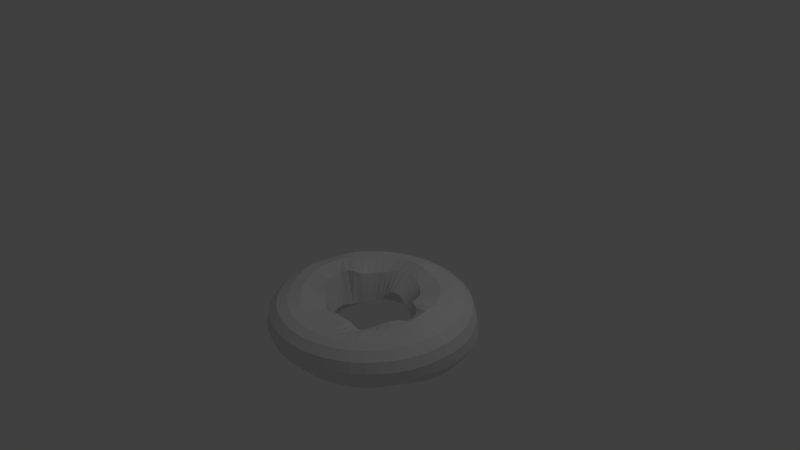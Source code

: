 # Source: donut.blend  (saved by Blender 2.72.0; exported with 4.5.12 LTS)
import bpy
from mathutils import Matrix  # noqa: F401  (used for matrix-valued properties, if any)

bpy.ops.wm.read_factory_settings(use_empty=True)
scene = bpy.context.scene
scene.name = 'Scene'

# ---- collections
col_collection_1 = bpy.data.collections.new('Collection 1'); scene.collection.children.link(col_collection_1)

# ---- materials (node trees are filled in below, after node groups)
mat_material_001 = bpy.data.materials.new('Material.001')
mat_material_001.alpha_threshold = 0.0
mat_material_001.use_transparent_shadow = False
mat_material_001.roughness = 0.5

# ---- material node trees

# ---- world
world_world = bpy.data.worlds.new('World'); scene.world = world_world
world_world.color = (0.05088, 0.05088, 0.05088)
world_world.use_sun_shadow = False
world_world.sun_shadow_jitter_overblur = 0.0
world_world.cycles.sampling_method = 'MANUAL'
world_world.cycles.sample_map_resolution = 256

# ---- cameras
cam_camera = bpy.data.cameras.new('Camera')
cam_camera.clip_end = 100.0
cam_camera.lens = 35.0
cam_camera.sensor_width = 32.0
cam_camera.sensor_height = 18.0
cam_camera.ortho_scale = 7.314
cam_camera.dof.focus_distance = 0.0
cam_camera.dof.aperture_fstop = 128.0

# ---- lights
light_lamp = bpy.data.lights.new('Lamp', 'POINT')
light_lamp.transmission_factor = 0.0
light_lamp.cutoff_distance = 30.0
light_lamp.energy = 100.0
light_lamp.shadow_buffer_clip_start = 1.001
light_lamp.shadow_soft_size = 0.1
light_lamp.shadow_maximum_resolution = 0.006
light_lamp.use_absolute_resolution = True
light_lamp.cycles.use_multiple_importance_sampling = False

# ---- meshes
me_torus = bpy.data.meshes.new('Torus')
me_torus.from_pydata([(1.253, 0.0002481, -0.01093), (1.217, 4.186e-06, 0.1248), (1.124, 9.805e-05, 0.222), (0.984, 0.0003961, 0.3086), (0.8336, -0.0003586, 0.3338), (0.6894, -0.002131, 0.2227), (0.548, -0.003774, -0.1387), (0.7052, 0.006858, -0.3508), (0.8378, 0.004041, -0.4236), (0.9861, 0.002358, -0.4261), (1.137, 0.001424, -0.3423), (1.233, 0.001171, -0.1863), (1.246, 0.1643, -0.01606), (1.206, 0.1588, 0.1245), (1.115, 0.1468, 0.2173), (0.9758, 0.1292, 0.2914), (0.8173, 0.1075, 0.3405), (0.676, 0.08343, 0.2442), (0.5084, 0.05629, -0.1342), (0.7206, 0.1006, -0.3466), (0.8398, 0.1154, -0.4205), (0.9832, 0.1333, -0.424), (1.137, 0.1519, -0.3426), (1.23, 0.1634, -0.1934), (1.217, 0.3264, -0.01983), (1.175, 0.315, 0.1242), (1.086, 0.2909, 0.2209), (0.9553, 0.2561, 0.2893), (0.7953, 0.2132, 0.3361), (0.6178, 0.1472, 0.2724), (0.4811, 0.1154, -0.1423), (0.7081, 0.1952, -0.3373), (0.8231, 0.2268, -0.4109), (0.9673, 0.2647, -0.4131), (1.119, 0.3029, -0.3398), (1.207, 0.3249, -0.1975), (1.166, 0.4834, -0.02054), (1.124, 0.4657, 0.1243), (1.038, 0.4298, 0.2305), (0.9137, 0.3784, 0.3035), (0.7629, 0.3162, 0.3256), (0.5211, 0.1885, 0.2781), (0.4619, 0.1793, -0.1482), (0.6728, 0.2846, -0.3215), (0.7947, 0.3364, -0.3974), (0.9439, 0.3977, -0.4028), (1.086, 0.4539, -0.3457), (1.163, 0.4837, -0.2031), (1.094, 0.6319, -0.02001), (1.054, 0.6085, 0.1244), (0.9723, 0.5615, 0.2264), (0.8522, 0.4923, 0.3127), (0.7134, 0.4126, 0.3176), (0.4585, 0.2505, 0.2488), (0.4155, 0.2336, -0.1377), (0.6238, 0.3681, -0.2972), (0.7604, 0.446, -0.3817), (0.9116, 0.5326, -0.4006), (1.035, 0.6017, -0.3588), (1.101, 0.637, -0.2156), (1.002, 0.7689, -0.01919), (0.9653, 0.7407, 0.1246), (0.8912, 0.6839, 0.2213), (0.7776, 0.5971, 0.3061), (0.6509, 0.5011, 0.3119), (0.4239, 0.3242, 0.2254), (0.3818, 0.2996, -0.1352), (0.5713, 0.4496, -0.2727), (0.7185, 0.5562, -0.3688), (0.8558, 0.6606, -0.4106), (0.9604, 0.7391, -0.3726), (1.016, 0.7794, -0.2277), (0.8915, 0.8914, -0.01703), (0.8603, 0.8603, 0.1248), (0.7944, 0.7944, 0.2211), (0.6931, 0.6935, 0.304), (0.5815, 0.5831, 0.309), (0.3979, 0.4042, 0.2219), (0.3403, 0.359, -0.1281), (0.518, 0.5302, -0.261), (0.6559, 0.6593, -0.3709), (0.7723, 0.7744, -0.4218), (0.861, 0.8619, -0.3795), (0.9067, 0.906, -0.2337), (0.7664, 0.9987, -0.01538), (0.7406, 0.9651, 0.1249), (0.6837, 0.8911, 0.2223), (0.5968, 0.7779, 0.3064), (0.5018, 0.6553, 0.3096), (0.3555, 0.4688, 0.2209), (0.2782, 0.3842, -0.09463), (0.4589, 0.6083, -0.2572), (0.5723, 0.7493, -0.3873), (0.665, 0.8699, -0.4388), (0.7407, 0.9667, -0.3838), (0.7787, 1.014, -0.2334), (0.6289, 1.089, -0.0138), (0.6083, 1.054, 0.125), (0.5616, 0.9726, 0.2225), (0.4897, 0.848, 0.3062), (0.4116, 0.7131, 0.3123), (0.3001, 0.5177, 0.2219), (0.2218, 0.4034, -0.06774), (0.3851, 0.6783, -0.262), (0.4757, 0.8276, -0.4082), (0.5443, 0.9495, -0.4566), (0.6058, 1.056, -0.398), (0.6385, 1.106, -0.2359), (0.4815, 1.163, -0.0151), (0.4655, 1.124, 0.125), (0.4299, 1.038, 0.2205), (0.3735, 0.9012, 0.3026), (0.3125, 0.7524, 0.3156), (0.2397, 0.5658, 0.2406), (0.1634, 0.396, -0.004242), (0.3017, 0.7392, -0.2615), (0.3693, 0.8929, -0.4356), (0.4185, 1.016, -0.466), (0.4641, 1.129, -0.4044), (0.4894, 1.185, -0.2461), (0.326, 1.217, -0.01723), (0.3149, 1.175, 0.1249), (0.2909, 1.086, 0.2184), (0.2508, 0.9347, 0.3032), (0.2076, 0.768, 0.3303), (0.1654, 0.603, 0.2588), (0.1115, 0.3981, 0.06095), (0.2042, 0.772, -0.2494), (0.2548, 0.9422, -0.4568), (0.2882, 1.068, -0.4686), (0.3169, 1.18, -0.3978), (0.3319, 1.239, -0.243), (0.1643, 1.246, -0.01061), (0.1588, 1.206, 0.1249), (0.1467, 1.115, 0.2176), (0.1253, 0.9448, 0.3191), (0.1033, 0.7711, 0.3522), (0.08481, 0.6346, 0.2689), (0.05368, 0.4042, 0.08587), (0.1007, 0.7821, -0.2423), (0.1289, 0.9562, -0.453), (0.1497, 1.09, -0.4625), (0.1628, 1.198, -0.3799), (0.1674, 1.254, -0.2149), (5.991e-08, 1.252, -0.003666), (1.192e-07, 1.217, 0.125), (1.191e-07, 1.124, 0.2178), (8.554e-08, 0.9443, 0.3307), (8.037e-08, 0.7713, 0.3622), (4.996e-08, 0.6468, 0.2714), (4.633e-08, 0.4068, 0.09075), (5.748e-08, 0.7872, -0.239), (9.966e-08, 0.9558, -0.4532), (1.032e-07, 1.092, -0.4681), (1.336e-07, 1.199, -0.3763), (1.256e-07, 1.247, -0.1885), (-0.1643, 1.246, -0.01061), (-0.1588, 1.206, 0.1249), (-0.1467, 1.115, 0.2176), (-0.1253, 0.9448, 0.3191), (-0.1033, 0.7711, 0.3522), (-0.08482, 0.6346, 0.2689), (-0.05368, 0.4042, 0.08587), (-0.1007, 0.7821, -0.2423), (-0.1289, 0.9562, -0.453), (-0.1497, 1.09, -0.4625), (-0.1628, 1.198, -0.3799), (-0.1674, 1.254, -0.2149), (-0.326, 1.217, -0.01723), (-0.3149, 1.175, 0.1249), (-0.2909, 1.086, 0.2184), (-0.2508, 0.9347, 0.3032), (-0.2076, 0.768, 0.3303), (-0.1654, 0.603, 0.2588), (-0.1115, 0.3981, 0.06095), (-0.2042, 0.772, -0.2494), (-0.2548, 0.9422, -0.4568), (-0.2882, 1.068, -0.4686), (-0.3169, 1.18, -0.3978), (-0.3319, 1.239, -0.243), (-0.4815, 1.163, -0.0151), (-0.4655, 1.124, 0.125), (-0.4299, 1.038, 0.2205), (-0.3735, 0.9012, 0.3026), (-0.3125, 0.7524, 0.3156), (-0.2397, 0.5658, 0.2406), (-0.1634, 0.396, -0.004242), (-0.3017, 0.7392, -0.2615), (-0.3693, 0.8929, -0.4356), (-0.4185, 1.016, -0.466), (-0.4641, 1.129, -0.4044), (-0.4894, 1.185, -0.2461), (-0.6289, 1.089, -0.0138), (-0.6083, 1.054, 0.125), (-0.5616, 0.9726, 0.2225), (-0.4897, 0.848, 0.3062), (-0.4116, 0.7131, 0.3123), (-0.3001, 0.5177, 0.2219), (-0.2218, 0.4034, -0.06774), (-0.3851, 0.6783, -0.262), (-0.4757, 0.8276, -0.4082), (-0.5443, 0.9495, -0.4566), (-0.6058, 1.056, -0.398), (-0.6385, 1.106, -0.2359), (-0.7664, 0.9987, -0.01538), (-0.7406, 0.9651, 0.1249), (-0.6837, 0.8911, 0.2223), (-0.5968, 0.7779, 0.3064), (-0.5018, 0.6553, 0.3096), (-0.3555, 0.4688, 0.2209), (-0.2782, 0.3842, -0.09463), (-0.4589, 0.6083, -0.2572), (-0.5723, 0.7493, -0.3873), (-0.665, 0.8699, -0.4388), (-0.7407, 0.9667, -0.3838), (-0.7787, 1.014, -0.2334), (-0.8915, 0.8914, -0.01704), (-0.8603, 0.8603, 0.1248), (-0.7944, 0.7944, 0.2211), (-0.6931, 0.6935, 0.304), (-0.5815, 0.5831, 0.309), (-0.3979, 0.4042, 0.2219), (-0.3403, 0.359, -0.1281), (-0.518, 0.5302, -0.261), (-0.6559, 0.6593, -0.3709), (-0.7723, 0.7744, -0.4218), (-0.861, 0.8619, -0.3795), (-0.9067, 0.906, -0.2337), (-1.002, 0.7689, -0.01919), (-0.9653, 0.7407, 0.1246), (-0.8912, 0.6839, 0.2213), (-0.7776, 0.5971, 0.3061), (-0.6509, 0.5011, 0.3119), (-0.4239, 0.3242, 0.2254), (-0.3818, 0.2996, -0.1352), (-0.5713, 0.4496, -0.2727), (-0.7185, 0.5562, -0.3688), (-0.8558, 0.6606, -0.4106), (-0.9604, 0.7391, -0.3726), (-1.016, 0.7794, -0.2277), (-1.094, 0.6319, -0.02001), (-1.054, 0.6085, 0.1244), (-0.9723, 0.5615, 0.2264), (-0.8522, 0.4923, 0.3127), (-0.7134, 0.4126, 0.3176), (-0.4585, 0.2505, 0.2488), (-0.4155, 0.2336, -0.1377), (-0.6238, 0.3681, -0.2972), (-0.7604, 0.446, -0.3817), (-0.9116, 0.5326, -0.4006), (-1.035, 0.6017, -0.3588), (-1.101, 0.637, -0.2156), (-1.166, 0.4834, -0.02054), (-1.124, 0.4657, 0.1243), (-1.038, 0.4298, 0.2305), (-0.9137, 0.3784, 0.3035), (-0.7629, 0.3162, 0.3256), (-0.5211, 0.1885, 0.2781), (-0.4619, 0.1793, -0.1482), (-0.6728, 0.2846, -0.3215), (-0.7947, 0.3364, -0.3974), (-0.9439, 0.3977, -0.4028), (-1.086, 0.4539, -0.3457), (-1.163, 0.4837, -0.2031), (-1.217, 0.3264, -0.01983), (-1.175, 0.315, 0.1242), (-1.086, 0.2909, 0.2209), (-0.9553, 0.2561, 0.2893), (-0.7953, 0.2132, 0.3361), (-0.6178, 0.1472, 0.2724), (-0.4811, 0.1154, -0.1423), (-0.7081, 0.1952, -0.3373), (-0.8231, 0.2268, -0.4109), (-0.9673, 0.2647, -0.4131), (-1.119, 0.3029, -0.3398), (-1.207, 0.3249, -0.1975), (-1.246, 0.1643, -0.01606), (-1.206, 0.1588, 0.1245), (-1.115, 0.1468, 0.2173), (-0.9758, 0.1292, 0.2914), (-0.8173, 0.1075, 0.3405), (-0.676, 0.08343, 0.2442), (-0.5084, 0.05629, -0.1342), (-0.7206, 0.1006, -0.3466), (-0.8398, 0.1154, -0.4205), (-0.9832, 0.1333, -0.424), (-1.137, 0.1519, -0.3426), (-1.23, 0.1634, -0.1934), (-1.253, 0.0002482, -0.01093), (-1.217, 4.292e-06, 0.1248), (-1.124, 9.815e-05, 0.222), (-0.984, 0.0003962, 0.3086), (-0.8336, -0.0003585, 0.3338), (-0.6894, -0.002131, 0.2227), (-0.548, -0.003774, -0.1387), (-0.7052, 0.006858, -0.3508), (-0.8378, 0.004041, -0.4236), (-0.9861, 0.002358, -0.4261), (-1.137, 0.001424, -0.3423), (-1.233, 0.001171, -0.1863), (-1.241, -0.1634, -0.007669), (-1.206, -0.1588, 0.125), (-1.114, -0.1466, 0.2294), (-0.9794, -0.1288, 0.3138), (-0.8358, -0.1103, 0.3239), (-0.6809, -0.0877, 0.2289), (-0.5528, -0.06475, -0.1553), (-0.6797, -0.08311, -0.3464), (-0.8143, -0.1037, -0.4155), (-0.9724, -0.1266, -0.4127), (-1.125, -0.1475, -0.3232), (-1.218, -0.1599, -0.1746), (-1.209, -0.3241, -0.007114), (-1.175, -0.3149, 0.1249), (-1.085, -0.2908, 0.2256), (-0.9553, -0.2556, 0.306), (-0.8185, -0.2195, 0.3114), (-0.6417, -0.1735, 0.2605), (-0.5309, -0.1293, -0.1631), (-0.6419, -0.1661, -0.3342), (-0.778, -0.2057, -0.3977), (-0.943, -0.2512, -0.3838), (-1.095, -0.2929, -0.2898), (-1.185, -0.3174, -0.1635), (-1.158, -0.4796, -0.01004), (-1.124, -0.4656, 0.1243), (-1.039, -0.4303, 0.2183), (-0.9134, -0.3782, 0.2897), (-0.7831, -0.3251, 0.2999), (-0.5876, -0.2481, 0.2499), (-0.5003, -0.1945, -0.163), (-0.6023, -0.243, -0.3204), (-0.7267, -0.2978, -0.3797), (-0.8957, -0.3695, -0.3504), (-1.048, -0.4333, -0.2673), (-1.133, -0.4691, -0.1575), (-1.085, -0.6261, -0.008413), (-1.054, -0.6083, 0.1243), (-0.9742, -0.5625, 0.2168), (-0.859, -0.4958, 0.2743), (-0.7346, -0.4233, 0.2855), (-0.5086, -0.2951, 0.2079), (-0.4672, -0.255, -0.1599), (-0.552, -0.312, -0.3096), (-0.667, -0.382, -0.3665), (-0.837, -0.4816, -0.3334), (-0.9793, -0.5643, -0.2608), (-1.06, -0.6111, -0.1502), (-0.9922, -0.7612, -0.004594), (-0.9651, -0.7406, 0.125), (-0.8925, -0.6848, 0.2166), (-0.7887, -0.605, 0.2654), (-0.6687, -0.5114, 0.2764), (-0.4362, -0.3349, 0.159), (-0.4271, -0.3074, -0.1514), (-0.4953, -0.3728, -0.3002), (-0.6075, -0.4624, -0.3616), (-0.7687, -0.5879, -0.3453), (-0.8917, -0.6831, -0.274), (-0.9672, -0.7415, -0.1551), (-0.8839, -0.8839, -0.003038), (-0.8602, -0.8602, 0.125), (-0.7955, -0.7955, 0.2165), (-0.7047, -0.7048, 0.2571), (-0.5907, -0.5911, 0.2714), (-0.3795, -0.3831, 0.1241), (-0.3712, -0.3508, -0.141), (-0.4328, -0.4264, -0.293), (-0.5425, -0.5392, -0.3613), (-0.6843, -0.6819, -0.3538), (-0.7909, -0.7898, -0.287), (-0.8596, -0.8594, -0.1555), (-0.7609, -0.9917, -0.0002448), (-0.7406, -0.9651, 0.125), (-0.6849, -0.8925, 0.2165), (-0.6082, -0.7927, 0.2515), (-0.5113, -0.6687, 0.2559), (-0.3316, -0.4323, 0.1014), (-0.3114, -0.3888, -0.1293), (-0.3662, -0.4714, -0.2848), (-0.4649, -0.6023, -0.3585), (-0.5854, -0.7606, -0.3497), (-0.6775, -0.8821, -0.2807), (-0.7393, -0.9634, -0.1384), (-0.625, -1.083, -0.00011), (-0.6083, -1.054, 0.125), (-0.5625, -0.9743, 0.2165), (-0.5, -0.866, 0.25), (-0.4264, -0.7397, 0.2328), (-0.2803, -0.4617, 0.1016), (-0.2518, -0.4212, -0.1202), (-0.2991, -0.5082, -0.281), (-0.379, -0.646, -0.3604), (-0.4756, -0.8174, -0.3525), (-0.5544, -0.9592, -0.2695), (-0.607, -1.051, -0.1333), (-0.4783, -1.155, -0.0001485), (-0.4655, -1.124, 0.125), (-0.4305, -1.039, 0.2165), (-0.3827, -0.9239, 0.25), (-0.329, -0.7947, 0.2199), (-0.2094, -0.4586, 0.1169), (-0.1913, -0.4471, -0.1222), (-0.2308, -0.5387, -0.2885), (-0.2875, -0.6702, -0.3719), (-0.3558, -0.8417, -0.3777), (-0.4213, -1.015, -0.275), (-0.4643, -1.121, -0.1339), (-0.3235, -1.207, -7.239e-05), (-0.3149, -1.175, 0.125), (-0.2912, -1.087, 0.2165), (-0.2588, -0.9659, 0.25), (-0.2235, -0.8346, 0.2146), (-0.1331, -0.4492, 0.1322), (-0.1283, -0.4671, -0.1343), (-0.157, -0.5617, -0.3027), (-0.1917, -0.6824, -0.3885), (-0.2331, -0.8427, -0.4056), (-0.2817, -1.049, -0.2823), (-0.314, -1.172, -0.1319), (-0.1632, -1.239, -9.991e-07), (-0.1588, -1.206, 0.125), (-0.1468, -1.115, 0.2165), (-0.1305, -0.9914, 0.25), (-0.113, -0.8592, 0.2132), (-0.06436, -0.4594, 0.1383), (-0.06407, -0.4785, -0.1451), (-0.07895, -0.5736, -0.3135), (-0.0948, -0.6886, -0.4005), (-0.1142, -0.84, -0.4215), (-0.1406, -1.07, -0.2789), (-0.1584, -1.204, -0.1281), (5.96e-08, -1.25, 0.0), (1.192e-07, -1.217, 0.125), (1.192e-07, -1.125, 0.2165), (8.941e-08, -1.0, 0.25), (8.848e-08, -0.8674, 0.2137), (3.648e-08, -0.4699, 0.1411), (5.792e-08, -0.4816, -0.1485), (4.646e-08, -0.5769, -0.3171), (7.219e-08, -0.6905, -0.4043), (7.714e-08, -0.8406, -0.4249), (1.136e-07, -1.08, -0.2718), (1.19e-07, -1.215, -0.1264), (0.1632, -1.239, -9.99e-07), (0.1588, -1.206, 0.125), (0.1468, -1.115, 0.2165), (0.1305, -0.9914, 0.25), (0.113, -0.8592, 0.2132), (0.06436, -0.4594, 0.1383), (0.06407, -0.4785, -0.1451), (0.07895, -0.5736, -0.3135), (0.0948, -0.6886, -0.4005), (0.1142, -0.84, -0.4215), (0.1406, -1.07, -0.2789), (0.1584, -1.204, -0.1281), (0.3235, -1.207, -7.239e-05), (0.3149, -1.175, 0.125), (0.2912, -1.087, 0.2165), (0.2588, -0.9659, 0.25), (0.2235, -0.8346, 0.2146), (0.1331, -0.4492, 0.1322), (0.1283, -0.4671, -0.1343), (0.157, -0.5617, -0.3027), (0.1917, -0.6824, -0.3885), (0.2331, -0.8427, -0.4056), (0.2817, -1.049, -0.2823), (0.314, -1.172, -0.1319), (0.4783, -1.155, -0.0001485), (0.4655, -1.124, 0.125), (0.4305, -1.039, 0.2165), (0.3827, -0.9239, 0.25), (0.329, -0.7947, 0.2199), (0.2094, -0.4586, 0.1169), (0.1913, -0.4471, -0.1222), (0.2308, -0.5387, -0.2885), (0.2875, -0.6702, -0.3719), (0.3558, -0.8417, -0.3777), (0.4213, -1.015, -0.275), (0.4643, -1.121, -0.1339), (0.625, -1.083, -0.00011), (0.6083, -1.054, 0.125), (0.5625, -0.9743, 0.2165), (0.5, -0.866, 0.25), (0.4264, -0.7397, 0.2328), (0.2803, -0.4617, 0.1016), (0.2518, -0.4212, -0.1202), (0.2991, -0.5082, -0.281), (0.379, -0.646, -0.3604), (0.4756, -0.8174, -0.3525), (0.5544, -0.9592, -0.2695), (0.607, -1.051, -0.1333), (0.7609, -0.9917, -0.0002448), (0.7406, -0.9651, 0.125), (0.6849, -0.8925, 0.2165), (0.6082, -0.7927, 0.2515), (0.5113, -0.6687, 0.2559), (0.3316, -0.4323, 0.1014), (0.3114, -0.3888, -0.1293), (0.3662, -0.4714, -0.2848), (0.4649, -0.6023, -0.3585), (0.5854, -0.7606, -0.3497), (0.6775, -0.8821, -0.2807), (0.7393, -0.9634, -0.1384), (0.8839, -0.8839, -0.003038), (0.8602, -0.8602, 0.125), (0.7955, -0.7955, 0.2165), (0.7047, -0.7048, 0.2571), (0.5907, -0.5911, 0.2714), (0.3795, -0.3831, 0.1241), (0.3712, -0.3508, -0.141), (0.4328, -0.4264, -0.293), (0.5425, -0.5392, -0.3613), (0.6843, -0.6819, -0.3538), (0.7909, -0.7898, -0.287), (0.8596, -0.8594, -0.1555), (0.9922, -0.7612, -0.004594), (0.9651, -0.7406, 0.125), (0.8925, -0.6848, 0.2166), (0.7887, -0.605, 0.2654), (0.6687, -0.5114, 0.2764), (0.4362, -0.3349, 0.159), (0.4271, -0.3074, -0.1514), (0.4953, -0.3728, -0.3002), (0.6075, -0.4624, -0.3616), (0.7687, -0.5879, -0.3453), (0.8917, -0.6831, -0.274), (0.9672, -0.7415, -0.1551), (1.085, -0.6261, -0.008413), (1.054, -0.6083, 0.1243), (0.9742, -0.5625, 0.2168), (0.859, -0.4958, 0.2743), (0.7346, -0.4233, 0.2855), (0.5086, -0.2951, 0.2079), (0.4672, -0.255, -0.1599), (0.552, -0.312, -0.3096), (0.667, -0.382, -0.3665), (0.837, -0.4816, -0.3334), (0.9793, -0.5643, -0.2608), (1.06, -0.6111, -0.1502), (1.158, -0.4796, -0.01004), (1.124, -0.4656, 0.1243), (1.039, -0.4303, 0.2183), (0.9134, -0.3782, 0.2897), (0.7831, -0.3251, 0.2999), (0.5876, -0.2481, 0.2499), (0.5003, -0.1945, -0.163), (0.6023, -0.243, -0.3204), (0.7267, -0.2978, -0.3797), (0.8957, -0.3695, -0.3504), (1.048, -0.4333, -0.2673), (1.133, -0.4691, -0.1575), (1.209, -0.3241, -0.007114), (1.175, -0.3149, 0.1249), (1.085, -0.2908, 0.2256), (0.9553, -0.2556, 0.306), (0.8185, -0.2195, 0.3114), (0.6417, -0.1735, 0.2605), (0.5309, -0.1293, -0.1631), (0.6419, -0.1661, -0.3342), (0.778, -0.2057, -0.3977), (0.943, -0.2512, -0.3838), (1.095, -0.2929, -0.2898), (1.185, -0.3174, -0.1635), (1.241, -0.1634, -0.007669), (1.206, -0.1588, 0.125), (1.114, -0.1466, 0.2294), (0.9794, -0.1288, 0.3138), (0.8358, -0.1103, 0.3239), (0.6809, -0.0877, 0.2289), (0.5528, -0.06475, -0.1553), (0.6797, -0.08311, -0.3464), (0.8143, -0.1037, -0.4155), (0.9724, -0.1266, -0.4127), (1.125, -0.1475, -0.3232), (1.218, -0.1599, -0.1746)], [], [(0, 12, 13, 1), (1, 13, 14, 2), (2, 14, 15, 3), (3, 15, 16, 4), (4, 16, 17, 5), (5, 17, 18, 6), (6, 18, 19, 7), (7, 19, 20, 8), (8, 20, 21, 9), (9, 21, 22, 10), (10, 22, 23, 11), (0, 11, 23, 12), (12, 24, 25, 13), (13, 25, 26, 14), (14, 26, 27, 15), (15, 27, 28, 16), (16, 28, 29, 17), (17, 29, 30, 18), (18, 30, 31, 19), (19, 31, 32, 20), (20, 32, 33, 21), (21, 33, 34, 22), (22, 34, 35, 23), (23, 35, 24, 12), (24, 36, 37, 25), (25, 37, 38, 26), (26, 38, 39, 27), (27, 39, 40, 28), (28, 40, 41, 29), (29, 41, 42, 30), (30, 42, 43, 31), (31, 43, 44, 32), (32, 44, 45, 33), (33, 45, 46, 34), (34, 46, 47, 35), (35, 47, 36, 24), (36, 48, 49, 37), (37, 49, 50, 38), (38, 50, 51, 39), (39, 51, 52, 40), (40, 52, 53, 41), (41, 53, 54, 42), (42, 54, 55, 43), (43, 55, 56, 44), (44, 56, 57, 45), (45, 57, 58, 46), (46, 58, 59, 47), (47, 59, 48, 36), (48, 60, 61, 49), (49, 61, 62, 50), (50, 62, 63, 51), (51, 63, 64, 52), (52, 64, 65, 53), (53, 65, 66, 54), (54, 66, 67, 55), (55, 67, 68, 56), (56, 68, 69, 57), (57, 69, 70, 58), (58, 70, 71, 59), (59, 71, 60, 48), (60, 72, 73, 61), (61, 73, 74, 62), (62, 74, 75, 63), (63, 75, 76, 64), (64, 76, 77, 65), (65, 77, 78, 66), (66, 78, 79, 67), (67, 79, 80, 68), (68, 80, 81, 69), (69, 81, 82, 70), (70, 82, 83, 71), (71, 83, 72, 60), (72, 84, 85, 73), (73, 85, 86, 74), (74, 86, 87, 75), (75, 87, 88, 76), (76, 88, 89, 77), (77, 89, 90, 78), (78, 90, 91, 79), (79, 91, 92, 80), (80, 92, 93, 81), (81, 93, 94, 82), (82, 94, 95, 83), (83, 95, 84, 72), (84, 96, 97, 85), (85, 97, 98, 86), (86, 98, 99, 87), (87, 99, 100, 88), (88, 100, 101, 89), (89, 101, 102, 90), (90, 102, 103, 91), (91, 103, 104, 92), (92, 104, 105, 93), (93, 105, 106, 94), (94, 106, 107, 95), (95, 107, 96, 84), (96, 108, 109, 97), (97, 109, 110, 98), (98, 110, 111, 99), (99, 111, 112, 100), (100, 112, 113, 101), (101, 113, 114, 102), (102, 114, 115, 103), (103, 115, 116, 104), (104, 116, 117, 105), (105, 117, 118, 106), (106, 118, 119, 107), (107, 119, 108, 96), (108, 120, 121, 109), (109, 121, 122, 110), (110, 122, 123, 111), (111, 123, 124, 112), (112, 124, 125, 113), (113, 125, 126, 114), (114, 126, 127, 115), (115, 127, 128, 116), (116, 128, 129, 117), (117, 129, 130, 118), (118, 130, 131, 119), (119, 131, 120, 108), (120, 132, 133, 121), (121, 133, 134, 122), (122, 134, 135, 123), (123, 135, 136, 124), (124, 136, 137, 125), (125, 137, 138, 126), (126, 138, 139, 127), (127, 139, 140, 128), (128, 140, 141, 129), (129, 141, 142, 130), (130, 142, 143, 131), (131, 143, 132, 120), (132, 144, 145, 133), (133, 145, 146, 134), (134, 146, 147, 135), (135, 147, 148, 136), (136, 148, 149, 137), (137, 149, 150, 138), (138, 150, 151, 139), (139, 151, 152, 140), (140, 152, 153, 141), (141, 153, 154, 142), (142, 154, 155, 143), (143, 155, 144, 132), (144, 156, 157, 145), (145, 157, 158, 146), (146, 158, 159, 147), (147, 159, 160, 148), (148, 160, 161, 149), (149, 161, 162, 150), (150, 162, 163, 151), (151, 163, 164, 152), (152, 164, 165, 153), (153, 165, 166, 154), (154, 166, 167, 155), (155, 167, 156, 144), (156, 168, 169, 157), (157, 169, 170, 158), (158, 170, 171, 159), (159, 171, 172, 160), (160, 172, 173, 161), (161, 173, 174, 162), (162, 174, 175, 163), (163, 175, 176, 164), (164, 176, 177, 165), (165, 177, 178, 166), (166, 178, 179, 167), (167, 179, 168, 156), (168, 180, 181, 169), (169, 181, 182, 170), (170, 182, 183, 171), (171, 183, 184, 172), (172, 184, 185, 173), (173, 185, 186, 174), (174, 186, 187, 175), (175, 187, 188, 176), (176, 188, 189, 177), (177, 189, 190, 178), (178, 190, 191, 179), (179, 191, 180, 168), (180, 192, 193, 181), (181, 193, 194, 182), (182, 194, 195, 183), (183, 195, 196, 184), (184, 196, 197, 185), (185, 197, 198, 186), (186, 198, 199, 187), (187, 199, 200, 188), (188, 200, 201, 189), (189, 201, 202, 190), (190, 202, 203, 191), (191, 203, 192, 180), (192, 204, 205, 193), (193, 205, 206, 194), (194, 206, 207, 195), (195, 207, 208, 196), (196, 208, 209, 197), (197, 209, 210, 198), (198, 210, 211, 199), (199, 211, 212, 200), (200, 212, 213, 201), (201, 213, 214, 202), (202, 214, 215, 203), (203, 215, 204, 192), (204, 216, 217, 205), (205, 217, 218, 206), (206, 218, 219, 207), (207, 219, 220, 208), (208, 220, 221, 209), (209, 221, 222, 210), (210, 222, 223, 211), (211, 223, 224, 212), (212, 224, 225, 213), (213, 225, 226, 214), (214, 226, 227, 215), (215, 227, 216, 204), (216, 228, 229, 217), (217, 229, 230, 218), (218, 230, 231, 219), (219, 231, 232, 220), (220, 232, 233, 221), (221, 233, 234, 222), (222, 234, 235, 223), (223, 235, 236, 224), (224, 236, 237, 225), (225, 237, 238, 226), (226, 238, 239, 227), (227, 239, 228, 216), (228, 240, 241, 229), (229, 241, 242, 230), (230, 242, 243, 231), (231, 243, 244, 232), (232, 244, 245, 233), (233, 245, 246, 234), (234, 246, 247, 235), (235, 247, 248, 236), (236, 248, 249, 237), (237, 249, 250, 238), (238, 250, 251, 239), (239, 251, 240, 228), (240, 252, 253, 241), (241, 253, 254, 242), (242, 254, 255, 243), (243, 255, 256, 244), (244, 256, 257, 245), (245, 257, 258, 246), (246, 258, 259, 247), (247, 259, 260, 248), (248, 260, 261, 249), (249, 261, 262, 250), (250, 262, 263, 251), (251, 263, 252, 240), (252, 264, 265, 253), (253, 265, 266, 254), (254, 266, 267, 255), (255, 267, 268, 256), (256, 268, 269, 257), (257, 269, 270, 258), (258, 270, 271, 259), (259, 271, 272, 260), (260, 272, 273, 261), (261, 273, 274, 262), (262, 274, 275, 263), (263, 275, 264, 252), (264, 276, 277, 265), (265, 277, 278, 266), (266, 278, 279, 267), (267, 279, 280, 268), (268, 280, 281, 269), (269, 281, 282, 270), (270, 282, 283, 271), (271, 283, 284, 272), (272, 284, 285, 273), (273, 285, 286, 274), (274, 286, 287, 275), (275, 287, 276, 264), (276, 288, 289, 277), (277, 289, 290, 278), (278, 290, 291, 279), (279, 291, 292, 280), (280, 292, 293, 281), (281, 293, 294, 282), (282, 294, 295, 283), (283, 295, 296, 284), (284, 296, 297, 285), (285, 297, 298, 286), (286, 298, 299, 287), (287, 299, 288, 276), (288, 300, 301, 289), (289, 301, 302, 290), (290, 302, 303, 291), (291, 303, 304, 292), (292, 304, 305, 293), (293, 305, 306, 294), (294, 306, 307, 295), (295, 307, 308, 296), (296, 308, 309, 297), (297, 309, 310, 298), (298, 310, 311, 299), (299, 311, 300, 288), (300, 312, 313, 301), (301, 313, 314, 302), (302, 314, 315, 303), (303, 315, 316, 304), (304, 316, 317, 305), (305, 317, 318, 306), (306, 318, 319, 307), (307, 319, 320, 308), (308, 320, 321, 309), (309, 321, 322, 310), (310, 322, 323, 311), (311, 323, 312, 300), (312, 324, 325, 313), (313, 325, 326, 314), (314, 326, 327, 315), (315, 327, 328, 316), (316, 328, 329, 317), (317, 329, 330, 318), (318, 330, 331, 319), (319, 331, 332, 320), (320, 332, 333, 321), (321, 333, 334, 322), (322, 334, 335, 323), (323, 335, 324, 312), (324, 336, 337, 325), (325, 337, 338, 326), (326, 338, 339, 327), (327, 339, 340, 328), (328, 340, 341, 329), (329, 341, 342, 330), (330, 342, 343, 331), (331, 343, 344, 332), (332, 344, 345, 333), (333, 345, 346, 334), (334, 346, 347, 335), (335, 347, 336, 324), (336, 348, 349, 337), (337, 349, 350, 338), (338, 350, 351, 339), (339, 351, 352, 340), (340, 352, 353, 341), (341, 353, 354, 342), (342, 354, 355, 343), (343, 355, 356, 344), (344, 356, 357, 345), (345, 357, 358, 346), (346, 358, 359, 347), (347, 359, 348, 336), (348, 360, 361, 349), (349, 361, 362, 350), (350, 362, 363, 351), (351, 363, 364, 352), (352, 364, 365, 353), (353, 365, 366, 354), (354, 366, 367, 355), (355, 367, 368, 356), (356, 368, 369, 357), (357, 369, 370, 358), (358, 370, 371, 359), (359, 371, 360, 348), (360, 372, 373, 361), (361, 373, 374, 362), (362, 374, 375, 363), (363, 375, 376, 364), (364, 376, 377, 365), (365, 377, 378, 366), (366, 378, 379, 367), (367, 379, 380, 368), (368, 380, 381, 369), (369, 381, 382, 370), (370, 382, 383, 371), (371, 383, 372, 360), (372, 384, 385, 373), (373, 385, 386, 374), (374, 386, 387, 375), (375, 387, 388, 376), (376, 388, 389, 377), (377, 389, 390, 378), (378, 390, 391, 379), (379, 391, 392, 380), (380, 392, 393, 381), (381, 393, 394, 382), (382, 394, 395, 383), (383, 395, 384, 372), (384, 396, 397, 385), (385, 397, 398, 386), (386, 398, 399, 387), (387, 399, 400, 388), (388, 400, 401, 389), (389, 401, 402, 390), (390, 402, 403, 391), (391, 403, 404, 392), (392, 404, 405, 393), (393, 405, 406, 394), (394, 406, 407, 395), (395, 407, 396, 384), (396, 408, 409, 397), (397, 409, 410, 398), (398, 410, 411, 399), (399, 411, 412, 400), (400, 412, 413, 401), (401, 413, 414, 402), (402, 414, 415, 403), (403, 415, 416, 404), (404, 416, 417, 405), (405, 417, 418, 406), (406, 418, 419, 407), (407, 419, 408, 396), (408, 420, 421, 409), (409, 421, 422, 410), (410, 422, 423, 411), (411, 423, 424, 412), (412, 424, 425, 413), (413, 425, 426, 414), (414, 426, 427, 415), (415, 427, 428, 416), (416, 428, 429, 417), (417, 429, 430, 418), (418, 430, 431, 419), (419, 431, 420, 408), (420, 432, 433, 421), (421, 433, 434, 422), (422, 434, 435, 423), (423, 435, 436, 424), (424, 436, 437, 425), (425, 437, 438, 426), (426, 438, 439, 427), (427, 439, 440, 428), (428, 440, 441, 429), (429, 441, 442, 430), (430, 442, 443, 431), (431, 443, 432, 420), (432, 444, 445, 433), (433, 445, 446, 434), (434, 446, 447, 435), (435, 447, 448, 436), (436, 448, 449, 437), (437, 449, 450, 438), (438, 450, 451, 439), (439, 451, 452, 440), (440, 452, 453, 441), (441, 453, 454, 442), (442, 454, 455, 443), (443, 455, 444, 432), (444, 456, 457, 445), (445, 457, 458, 446), (446, 458, 459, 447), (447, 459, 460, 448), (448, 460, 461, 449), (449, 461, 462, 450), (450, 462, 463, 451), (451, 463, 464, 452), (452, 464, 465, 453), (453, 465, 466, 454), (454, 466, 467, 455), (455, 467, 456, 444), (456, 468, 469, 457), (457, 469, 470, 458), (458, 470, 471, 459), (459, 471, 472, 460), (460, 472, 473, 461), (461, 473, 474, 462), (462, 474, 475, 463), (463, 475, 476, 464), (464, 476, 477, 465), (465, 477, 478, 466), (466, 478, 479, 467), (467, 479, 468, 456), (468, 480, 481, 469), (469, 481, 482, 470), (470, 482, 483, 471), (471, 483, 484, 472), (472, 484, 485, 473), (473, 485, 486, 474), (474, 486, 487, 475), (475, 487, 488, 476), (476, 488, 489, 477), (477, 489, 490, 478), (478, 490, 491, 479), (479, 491, 480, 468), (480, 492, 493, 481), (481, 493, 494, 482), (482, 494, 495, 483), (483, 495, 496, 484), (484, 496, 497, 485), (485, 497, 498, 486), (486, 498, 499, 487), (487, 499, 500, 488), (488, 500, 501, 489), (489, 501, 502, 490), (490, 502, 503, 491), (491, 503, 492, 480), (492, 504, 505, 493), (493, 505, 506, 494), (494, 506, 507, 495), (495, 507, 508, 496), (496, 508, 509, 497), (497, 509, 510, 498), (498, 510, 511, 499), (499, 511, 512, 500), (500, 512, 513, 501), (501, 513, 514, 502), (502, 514, 515, 503), (503, 515, 504, 492), (504, 516, 517, 505), (505, 517, 518, 506), (506, 518, 519, 507), (507, 519, 520, 508), (508, 520, 521, 509), (509, 521, 522, 510), (510, 522, 523, 511), (511, 523, 524, 512), (512, 524, 525, 513), (513, 525, 526, 514), (514, 526, 527, 515), (515, 527, 516, 504), (516, 528, 529, 517), (517, 529, 530, 518), (518, 530, 531, 519), (519, 531, 532, 520), (520, 532, 533, 521), (521, 533, 534, 522), (522, 534, 535, 523), (523, 535, 536, 524), (524, 536, 537, 525), (525, 537, 538, 526), (526, 538, 539, 527), (527, 539, 528, 516), (528, 540, 541, 529), (529, 541, 542, 530), (530, 542, 543, 531), (531, 543, 544, 532), (532, 544, 545, 533), (533, 545, 546, 534), (534, 546, 547, 535), (535, 547, 548, 536), (536, 548, 549, 537), (537, 549, 550, 538), (538, 550, 551, 539), (539, 551, 540, 528), (540, 552, 553, 541), (541, 553, 554, 542), (542, 554, 555, 543), (543, 555, 556, 544), (544, 556, 557, 545), (545, 557, 558, 546), (546, 558, 559, 547), (547, 559, 560, 548), (548, 560, 561, 549), (549, 561, 562, 550), (550, 562, 563, 551), (551, 563, 552, 540), (552, 564, 565, 553), (553, 565, 566, 554), (554, 566, 567, 555), (555, 567, 568, 556), (556, 568, 569, 557), (557, 569, 570, 558), (558, 570, 571, 559), (559, 571, 572, 560), (560, 572, 573, 561), (561, 573, 574, 562), (562, 574, 575, 563), (563, 575, 564, 552), (564, 0, 1, 565), (565, 1, 2, 566), (566, 2, 3, 567), (567, 3, 4, 568), (568, 4, 5, 569), (569, 5, 6, 570), (570, 6, 7, 571), (571, 7, 8, 572), (572, 8, 9, 573), (573, 9, 10, 574), (574, 10, 11, 575), (575, 11, 0, 564)])
me_torus.materials.append(mat_material_001)
me_torus.use_remesh_preserve_volume = False
me_torus.use_remesh_preserve_attributes = False
me_torus.use_mirror_vertex_groups = False
me_torus.update()

# ---- objects
ob_torus = bpy.data.objects.new('Torus', me_torus)
ob_lamp = bpy.data.objects.new('Lamp', light_lamp)
ob_camera = bpy.data.objects.new('Camera', cam_camera)

# ---- transforms, parenting, visibility, modifiers, constraints
ob_torus.location = (0.6949, -0.6603, -0.2755)
ob_torus.lineart.crease_threshold = 0.0
ob_lamp.location = (4.076, 1.005, 5.904)
ob_lamp.rotation_euler = (0.6503, 0.05522, 1.866)
ob_lamp.lock_rotations_4d = False
ob_lamp.empty_display_type = 'ARROWS'
ob_lamp.color = (0.0, 0.0, 0.0, 0.0)
ob_lamp.lineart.crease_threshold = 0.0
ob_camera.location = (7.481, -6.508, 5.344)
ob_camera.rotation_euler = (1.109, 0.01082, 0.8149)
ob_camera.lock_rotations_4d = False
ob_camera.empty_display_type = 'ARROWS'
ob_camera.color = (0.0, 0.0, 0.0, 0.0)
ob_camera.display_type = 'WIRE'
ob_camera.lineart.crease_threshold = 0.0

# ---- collection membership
col_collection_1.objects.link(ob_torus)
col_collection_1.objects.link(ob_lamp)
col_collection_1.objects.link(ob_camera)

# ---- scene / render settings (as saved in the file)
scene.camera = ob_camera
scene.frame_start = 1; scene.frame_end = 250; scene.frame_set(1)
scene.render.engine = 'BLENDER_EEVEE_NEXT'
scene.render.resolution_percentage = 50
scene.render.dither_intensity = 0.0
scene.cycles.use_denoising = False
scene.cycles.samples = 10
scene.cycles.sampling_pattern = 'TABULATED_SOBOL'
scene.cycles.light_sampling_threshold = 0.0
scene.cycles.use_adaptive_sampling = False
scene.cycles.use_light_tree = False
scene.cycles.blur_glossy = 0.0
scene.cycles.pixel_filter_type = 'GAUSSIAN'
scene.cycles.sample_clamp_indirect = 0.0
scene.view_settings.view_transform = 'Standard'
bpy.context.view_layer.update()
